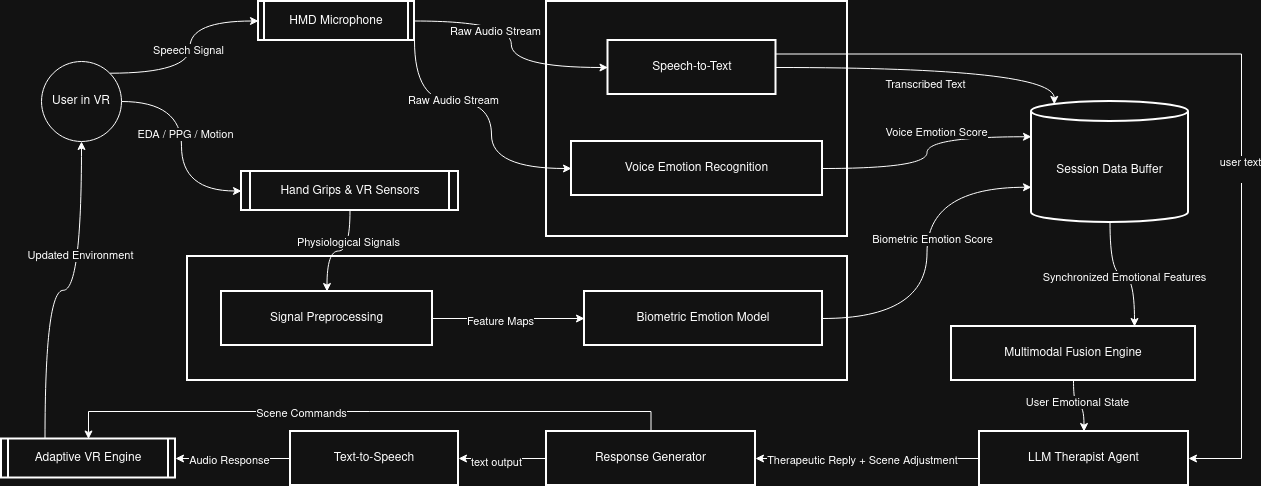

The diagram above was exported from draw.io. Its source (the exported page's mxGraphModel, read from the mxfile embedded in the PNG):
<mxGraphModel dx="1410" dy="869" grid="1" gridSize="10" guides="1" tooltips="1" connect="1" arrows="1" fold="1" page="1" pageScale="1" pageWidth="850" pageHeight="1100" math="0" shadow="0">
  <root>
    <mxCell id="0" />
    <mxCell id="1" parent="0" />
    <mxCell id="lv-fEdLiWPJuWqr1jMA8-49" parent="1" style="whiteSpace=wrap;strokeWidth=2;" value="" vertex="1">
      <mxGeometry height="124" width="660" x="246" y="725" as="geometry" />
    </mxCell>
    <mxCell id="lv-fEdLiWPJuWqr1jMA8-2" parent="1" style="whiteSpace=wrap;strokeWidth=2;" value="" vertex="1">
      <mxGeometry height="235" width="301" x="605" y="470" as="geometry" />
    </mxCell>
    <mxCell id="lv-fEdLiWPJuWqr1jMA8-38" edge="1" parent="1" source="lv-fEdLiWPJuWqr1jMA8-36" style="edgeStyle=orthogonalEdgeStyle;rounded=0;orthogonalLoop=1;jettySize=auto;html=1;exitX=1;exitY=0.5;exitDx=0;exitDy=0;entryX=0;entryY=0.5;entryDx=0;entryDy=0;curved=1;" target="lv-fEdLiWPJuWqr1jMA8-37">
      <mxGeometry relative="1" as="geometry" />
    </mxCell>
    <mxCell id="lv-fEdLiWPJuWqr1jMA8-39" connectable="0" parent="lv-fEdLiWPJuWqr1jMA8-38" style="edgeLabel;html=1;align=center;verticalAlign=middle;resizable=0;points=[];" value="EDA / PPG / Motion" vertex="1">
      <mxGeometry relative="1" x="-0.125" y="3" as="geometry">
        <mxPoint as="offset" />
      </mxGeometry>
    </mxCell>
    <mxCell id="lv-fEdLiWPJuWqr1jMA8-41" edge="1" parent="1" source="lv-fEdLiWPJuWqr1jMA8-36" style="edgeStyle=orthogonalEdgeStyle;rounded=0;orthogonalLoop=1;jettySize=auto;html=1;exitX=1;exitY=0;exitDx=0;exitDy=0;entryX=0;entryY=0.5;entryDx=0;entryDy=0;curved=1;" target="lv-fEdLiWPJuWqr1jMA8-40">
      <mxGeometry relative="1" as="geometry" />
    </mxCell>
    <mxCell id="lv-fEdLiWPJuWqr1jMA8-42" connectable="0" parent="lv-fEdLiWPJuWqr1jMA8-41" style="edgeLabel;html=1;align=center;verticalAlign=middle;resizable=0;points=[];" value="Speech Signal" vertex="1">
      <mxGeometry relative="1" x="0.0245" y="2" as="geometry">
        <mxPoint as="offset" />
      </mxGeometry>
    </mxCell>
    <mxCell id="lv-fEdLiWPJuWqr1jMA8-36" parent="1" style="ellipse;whiteSpace=wrap;html=1;aspect=fixed;" value="User in VR" vertex="1">
      <mxGeometry height="80" width="80" x="100" y="530" as="geometry" />
    </mxCell>
    <mxCell id="lv-fEdLiWPJuWqr1jMA8-52" edge="1" parent="1" source="lv-fEdLiWPJuWqr1jMA8-37" style="edgeStyle=orthogonalEdgeStyle;rounded=0;orthogonalLoop=1;jettySize=auto;html=1;exitX=0.5;exitY=1;exitDx=0;exitDy=0;curved=1;" target="lv-fEdLiWPJuWqr1jMA8-51">
      <mxGeometry relative="1" as="geometry" />
    </mxCell>
    <mxCell id="lv-fEdLiWPJuWqr1jMA8-53" connectable="0" parent="lv-fEdLiWPJuWqr1jMA8-52" style="edgeLabel;html=1;align=center;verticalAlign=middle;resizable=0;points=[];" value="Physiological Signals" vertex="1">
      <mxGeometry relative="1" x="-0.4038" y="-2" as="geometry">
        <mxPoint as="offset" />
      </mxGeometry>
    </mxCell>
    <mxCell id="lv-fEdLiWPJuWqr1jMA8-37" parent="1" style="strokeWidth=2;shape=process;whiteSpace=wrap;size=0.04;" value="Hand Grips &amp; VR Sensors" vertex="1">
      <mxGeometry height="39" width="217" x="300" y="640" as="geometry" />
    </mxCell>
    <mxCell id="lv-fEdLiWPJuWqr1jMA8-45" edge="1" parent="1" source="lv-fEdLiWPJuWqr1jMA8-40" style="edgeStyle=orthogonalEdgeStyle;rounded=0;orthogonalLoop=1;jettySize=auto;html=1;exitX=1;exitY=0.5;exitDx=0;exitDy=0;entryX=0;entryY=0.5;entryDx=0;entryDy=0;curved=1;" target="lv-fEdLiWPJuWqr1jMA8-43">
      <mxGeometry relative="1" as="geometry" />
    </mxCell>
    <mxCell id="lv-fEdLiWPJuWqr1jMA8-46" connectable="0" parent="lv-fEdLiWPJuWqr1jMA8-45" style="edgeLabel;html=1;align=center;verticalAlign=middle;resizable=0;points=[];" value="Raw Audio Stream" vertex="1">
      <mxGeometry relative="1" x="-0.3333" y="-9" as="geometry">
        <mxPoint y="1" as="offset" />
      </mxGeometry>
    </mxCell>
    <mxCell id="lv-fEdLiWPJuWqr1jMA8-47" edge="1" parent="1" source="lv-fEdLiWPJuWqr1jMA8-40" style="edgeStyle=orthogonalEdgeStyle;rounded=0;orthogonalLoop=1;jettySize=auto;html=1;exitX=1;exitY=1;exitDx=0;exitDy=0;entryX=0;entryY=0.5;entryDx=0;entryDy=0;curved=1;" target="lv-fEdLiWPJuWqr1jMA8-44">
      <mxGeometry relative="1" as="geometry">
        <Array as="points">
          <mxPoint x="473" y="570" />
          <mxPoint x="550" y="570" />
          <mxPoint x="550" y="637" />
        </Array>
      </mxGeometry>
    </mxCell>
    <mxCell id="lv-fEdLiWPJuWqr1jMA8-50" connectable="0" parent="lv-fEdLiWPJuWqr1jMA8-47" style="edgeLabel;html=1;align=center;verticalAlign=middle;resizable=0;points=[];" value="Raw Audio Stream" vertex="1">
      <mxGeometry relative="1" x="-0.3053" y="2" as="geometry">
        <mxPoint as="offset" />
      </mxGeometry>
    </mxCell>
    <mxCell id="lv-fEdLiWPJuWqr1jMA8-40" parent="1" style="strokeWidth=2;shape=process;whiteSpace=wrap;size=0.04;" value="HMD Microphone" vertex="1">
      <mxGeometry height="39" width="156" x="317" y="470" as="geometry" />
    </mxCell>
    <mxCell id="lv-fEdLiWPJuWqr1jMA8-72" edge="1" parent="1" source="lv-fEdLiWPJuWqr1jMA8-43" style="edgeStyle=orthogonalEdgeStyle;rounded=0;orthogonalLoop=1;jettySize=auto;html=1;exitX=1;exitY=0.25;exitDx=0;exitDy=0;entryX=1;entryY=0.5;entryDx=0;entryDy=0;" target="lv-fEdLiWPJuWqr1jMA8-71">
      <mxGeometry relative="1" as="geometry">
        <Array as="points">
          <mxPoint x="1300" y="523" />
          <mxPoint x="1300" y="927" />
        </Array>
      </mxGeometry>
    </mxCell>
    <mxCell id="lv-fEdLiWPJuWqr1jMA8-73" connectable="0" parent="lv-fEdLiWPJuWqr1jMA8-72" style="edgeLabel;html=1;align=center;verticalAlign=middle;resizable=0;points=[];" value="&lt;div&gt;user text&lt;/div&gt;&lt;div&gt;&lt;br&gt;&lt;/div&gt;" vertex="1">
      <mxGeometry relative="1" x="0.2568" y="-2" as="geometry">
        <mxPoint as="offset" />
      </mxGeometry>
    </mxCell>
    <mxCell id="lv-fEdLiWPJuWqr1jMA8-43" parent="1" style="whiteSpace=wrap;strokeWidth=2;" value="Speech-to-Text" vertex="1">
      <mxGeometry height="54" width="168" x="666.5" y="509" as="geometry" />
    </mxCell>
    <mxCell id="lv-fEdLiWPJuWqr1jMA8-44" parent="1" style="whiteSpace=wrap;strokeWidth=2;" value="Voice Emotion Recognition" vertex="1">
      <mxGeometry height="54" width="251" x="630" y="610" as="geometry" />
    </mxCell>
    <mxCell id="lv-fEdLiWPJuWqr1jMA8-58" edge="1" parent="1" source="lv-fEdLiWPJuWqr1jMA8-51" style="edgeStyle=orthogonalEdgeStyle;rounded=0;orthogonalLoop=1;jettySize=auto;html=1;exitX=1;exitY=0.5;exitDx=0;exitDy=0;entryX=0;entryY=0.5;entryDx=0;entryDy=0;" target="lv-fEdLiWPJuWqr1jMA8-54">
      <mxGeometry relative="1" as="geometry" />
    </mxCell>
    <mxCell id="lv-fEdLiWPJuWqr1jMA8-59" connectable="0" parent="lv-fEdLiWPJuWqr1jMA8-58" style="edgeLabel;html=1;align=center;verticalAlign=middle;resizable=0;points=[];" value="Feature Maps" vertex="1">
      <mxGeometry relative="1" x="-0.1184" y="-2" as="geometry">
        <mxPoint as="offset" />
      </mxGeometry>
    </mxCell>
    <mxCell id="lv-fEdLiWPJuWqr1jMA8-51" parent="1" style="whiteSpace=wrap;strokeWidth=2;" value="Signal Preprocessing" vertex="1">
      <mxGeometry height="54" width="211" x="280" y="760" as="geometry" />
    </mxCell>
    <mxCell id="lv-fEdLiWPJuWqr1jMA8-54" parent="1" style="whiteSpace=wrap;strokeWidth=2;" value="Biometric Emotion Model" vertex="1">
      <mxGeometry height="54" width="238" x="643" y="760" as="geometry" />
    </mxCell>
    <mxCell id="lv-fEdLiWPJuWqr1jMA8-69" edge="1" parent="1" source="lv-fEdLiWPJuWqr1jMA8-60" style="edgeStyle=orthogonalEdgeStyle;rounded=0;orthogonalLoop=1;jettySize=auto;html=1;exitX=0.5;exitY=1;exitDx=0;exitDy=0;exitPerimeter=0;entryX=0.75;entryY=0;entryDx=0;entryDy=0;curved=1;" target="lv-fEdLiWPJuWqr1jMA8-68">
      <mxGeometry relative="1" as="geometry" />
    </mxCell>
    <mxCell id="lv-fEdLiWPJuWqr1jMA8-70" connectable="0" parent="lv-fEdLiWPJuWqr1jMA8-69" style="edgeLabel;html=1;align=center;verticalAlign=middle;resizable=0;points=[];" value="Synchronized Emotional Features" vertex="1">
      <mxGeometry relative="1" x="0.0195" y="-2" as="geometry">
        <mxPoint as="offset" />
      </mxGeometry>
    </mxCell>
    <mxCell id="lv-fEdLiWPJuWqr1jMA8-60" parent="1" style="shape=cylinder3;boundedLbl=1;backgroundOutline=1;size=10;strokeWidth=2;whiteSpace=wrap;" value="Session Data Buffer" vertex="1">
      <mxGeometry height="121" width="157" x="1090" y="570" as="geometry" />
    </mxCell>
    <mxCell id="lv-fEdLiWPJuWqr1jMA8-61" edge="1" parent="1" source="lv-fEdLiWPJuWqr1jMA8-43" style="edgeStyle=orthogonalEdgeStyle;rounded=0;orthogonalLoop=1;jettySize=auto;html=1;exitX=1;exitY=0.5;exitDx=0;exitDy=0;entryX=0.145;entryY=0;entryDx=0;entryDy=2.9;entryPerimeter=0;curved=1;" target="lv-fEdLiWPJuWqr1jMA8-60">
      <mxGeometry relative="1" as="geometry" />
    </mxCell>
    <mxCell id="lv-fEdLiWPJuWqr1jMA8-63" connectable="0" parent="lv-fEdLiWPJuWqr1jMA8-61" style="edgeLabel;html=1;align=center;verticalAlign=middle;resizable=0;points=[];" value="Transcribed Text" vertex="1">
      <mxGeometry relative="1" x="-0.0547" y="-16" as="geometry">
        <mxPoint as="offset" />
      </mxGeometry>
    </mxCell>
    <mxCell id="lv-fEdLiWPJuWqr1jMA8-64" edge="1" parent="1" source="lv-fEdLiWPJuWqr1jMA8-44" style="edgeStyle=orthogonalEdgeStyle;rounded=0;orthogonalLoop=1;jettySize=auto;html=1;exitX=1;exitY=0.5;exitDx=0;exitDy=0;entryX=0;entryY=0;entryDx=0;entryDy=35.25;entryPerimeter=0;curved=1;" target="lv-fEdLiWPJuWqr1jMA8-60">
      <mxGeometry relative="1" as="geometry" />
    </mxCell>
    <mxCell id="lv-fEdLiWPJuWqr1jMA8-65" connectable="0" parent="lv-fEdLiWPJuWqr1jMA8-64" style="edgeLabel;html=1;align=center;verticalAlign=middle;resizable=0;points=[];" value="Voice Emotion Score" vertex="1">
      <mxGeometry relative="1" x="0.2059" y="5" as="geometry">
        <mxPoint as="offset" />
      </mxGeometry>
    </mxCell>
    <mxCell id="lv-fEdLiWPJuWqr1jMA8-66" edge="1" parent="1" source="lv-fEdLiWPJuWqr1jMA8-54" style="edgeStyle=orthogonalEdgeStyle;rounded=0;orthogonalLoop=1;jettySize=auto;html=1;exitX=1;exitY=0.5;exitDx=0;exitDy=0;entryX=0;entryY=0;entryDx=0;entryDy=85.75;entryPerimeter=0;curved=1;" target="lv-fEdLiWPJuWqr1jMA8-60">
      <mxGeometry relative="1" as="geometry" />
    </mxCell>
    <mxCell id="lv-fEdLiWPJuWqr1jMA8-67" connectable="0" parent="lv-fEdLiWPJuWqr1jMA8-66" style="edgeLabel;html=1;align=center;verticalAlign=middle;resizable=0;points=[];" value="Biometric Emotion Score" vertex="1">
      <mxGeometry relative="1" x="0.0878" y="-4" as="geometry">
        <mxPoint x="1" y="1" as="offset" />
      </mxGeometry>
    </mxCell>
    <mxCell id="lv-fEdLiWPJuWqr1jMA8-74" edge="1" parent="1" source="lv-fEdLiWPJuWqr1jMA8-68" style="edgeStyle=orthogonalEdgeStyle;rounded=0;orthogonalLoop=1;jettySize=auto;html=1;exitX=0.5;exitY=1;exitDx=0;exitDy=0;curved=1;" target="lv-fEdLiWPJuWqr1jMA8-71">
      <mxGeometry relative="1" as="geometry" />
    </mxCell>
    <mxCell id="lv-fEdLiWPJuWqr1jMA8-75" connectable="0" parent="lv-fEdLiWPJuWqr1jMA8-74" style="edgeLabel;html=1;align=center;verticalAlign=middle;resizable=0;points=[];" value="User Emotional State" vertex="1">
      <mxGeometry relative="1" x="-0.3171" y="3" as="geometry">
        <mxPoint as="offset" />
      </mxGeometry>
    </mxCell>
    <mxCell id="lv-fEdLiWPJuWqr1jMA8-68" parent="1" style="whiteSpace=wrap;strokeWidth=2;" value="Multimodal Fusion Engine" vertex="1">
      <mxGeometry height="54" width="244" x="1010" y="795" as="geometry" />
    </mxCell>
    <mxCell id="lv-fEdLiWPJuWqr1jMA8-77" edge="1" parent="1" source="lv-fEdLiWPJuWqr1jMA8-71" style="edgeStyle=orthogonalEdgeStyle;rounded=0;orthogonalLoop=1;jettySize=auto;html=1;exitX=0;exitY=0.5;exitDx=0;exitDy=0;entryX=1;entryY=0.5;entryDx=0;entryDy=0;" target="lv-fEdLiWPJuWqr1jMA8-76">
      <mxGeometry relative="1" as="geometry" />
    </mxCell>
    <mxCell id="lv-fEdLiWPJuWqr1jMA8-78" connectable="0" parent="lv-fEdLiWPJuWqr1jMA8-77" style="edgeLabel;html=1;align=center;verticalAlign=middle;resizable=0;points=[];" value="Therapeutic Reply + Scene Adjustment" vertex="1">
      <mxGeometry relative="1" x="0.0496" y="1" as="geometry">
        <mxPoint as="offset" />
      </mxGeometry>
    </mxCell>
    <mxCell id="lv-fEdLiWPJuWqr1jMA8-71" parent="1" style="whiteSpace=wrap;strokeWidth=2;" value="LLM Therapist Agent" vertex="1">
      <mxGeometry height="54" width="209" x="1038" y="900" as="geometry" />
    </mxCell>
    <mxCell id="lv-fEdLiWPJuWqr1jMA8-80" edge="1" parent="1" source="lv-fEdLiWPJuWqr1jMA8-76" style="edgeStyle=orthogonalEdgeStyle;rounded=0;orthogonalLoop=1;jettySize=auto;html=1;exitX=0;exitY=0.5;exitDx=0;exitDy=0;entryX=1;entryY=0.5;entryDx=0;entryDy=0;" target="lv-fEdLiWPJuWqr1jMA8-79">
      <mxGeometry relative="1" as="geometry" />
    </mxCell>
    <mxCell id="lv-fEdLiWPJuWqr1jMA8-81" connectable="0" parent="lv-fEdLiWPJuWqr1jMA8-80" style="edgeLabel;html=1;align=center;verticalAlign=middle;resizable=0;points=[];" value="text output" vertex="1">
      <mxGeometry relative="1" x="0.1515" y="3" as="geometry">
        <mxPoint as="offset" />
      </mxGeometry>
    </mxCell>
    <mxCell id="lv-fEdLiWPJuWqr1jMA8-85" edge="1" parent="1" source="lv-fEdLiWPJuWqr1jMA8-76" style="edgeStyle=orthogonalEdgeStyle;rounded=0;orthogonalLoop=1;jettySize=auto;html=1;exitX=0.5;exitY=0;exitDx=0;exitDy=0;entryX=0.5;entryY=0;entryDx=0;entryDy=0;" target="lv-fEdLiWPJuWqr1jMA8-82">
      <mxGeometry relative="1" as="geometry" />
    </mxCell>
    <mxCell id="lv-fEdLiWPJuWqr1jMA8-86" connectable="0" parent="lv-fEdLiWPJuWqr1jMA8-85" style="edgeLabel;html=1;align=center;verticalAlign=middle;resizable=0;points=[];" value="Scene Commands" vertex="1">
      <mxGeometry relative="1" x="0.2148" y="1" as="geometry">
        <mxPoint x="1" as="offset" />
      </mxGeometry>
    </mxCell>
    <mxCell id="lv-fEdLiWPJuWqr1jMA8-76" parent="1" style="whiteSpace=wrap;strokeWidth=2;" value="Response Generator" vertex="1">
      <mxGeometry height="54" width="209" x="605" y="900" as="geometry" />
    </mxCell>
    <mxCell id="lv-fEdLiWPJuWqr1jMA8-83" edge="1" parent="1" source="lv-fEdLiWPJuWqr1jMA8-79" style="edgeStyle=orthogonalEdgeStyle;rounded=0;orthogonalLoop=1;jettySize=auto;html=1;exitX=0;exitY=0.5;exitDx=0;exitDy=0;entryX=1;entryY=0.5;entryDx=0;entryDy=0;" target="lv-fEdLiWPJuWqr1jMA8-82">
      <mxGeometry relative="1" as="geometry" />
    </mxCell>
    <mxCell id="lv-fEdLiWPJuWqr1jMA8-84" connectable="0" parent="lv-fEdLiWPJuWqr1jMA8-83" style="edgeLabel;html=1;align=center;verticalAlign=middle;resizable=0;points=[];" value="Audio Response" vertex="1">
      <mxGeometry relative="1" x="0.0843" y="1" as="geometry">
        <mxPoint as="offset" />
      </mxGeometry>
    </mxCell>
    <mxCell id="lv-fEdLiWPJuWqr1jMA8-79" parent="1" style="whiteSpace=wrap;strokeWidth=2;" value="Text-to-Speech" vertex="1">
      <mxGeometry height="54" width="168" x="349" y="900" as="geometry" />
    </mxCell>
    <mxCell id="lv-fEdLiWPJuWqr1jMA8-87" edge="1" parent="1" source="lv-fEdLiWPJuWqr1jMA8-82" style="edgeStyle=orthogonalEdgeStyle;rounded=0;orthogonalLoop=1;jettySize=auto;html=1;exitX=0.25;exitY=0;exitDx=0;exitDy=0;entryX=0.5;entryY=1;entryDx=0;entryDy=0;curved=1;" target="lv-fEdLiWPJuWqr1jMA8-36">
      <mxGeometry relative="1" as="geometry" />
    </mxCell>
    <mxCell id="lv-fEdLiWPJuWqr1jMA8-88" connectable="0" parent="lv-fEdLiWPJuWqr1jMA8-87" style="edgeLabel;html=1;align=center;verticalAlign=middle;resizable=0;points=[];" value="Updated Environment" vertex="1">
      <mxGeometry relative="1" x="0.3234" y="2" as="geometry">
        <mxPoint as="offset" />
      </mxGeometry>
    </mxCell>
    <mxCell id="lv-fEdLiWPJuWqr1jMA8-82" parent="1" style="strokeWidth=2;shape=process;whiteSpace=wrap;size=0.04;" value="Adaptive VR Engine" vertex="1">
      <mxGeometry height="39" width="174" x="60" y="907.5" as="geometry" />
    </mxCell>
  </root>
</mxGraphModel>